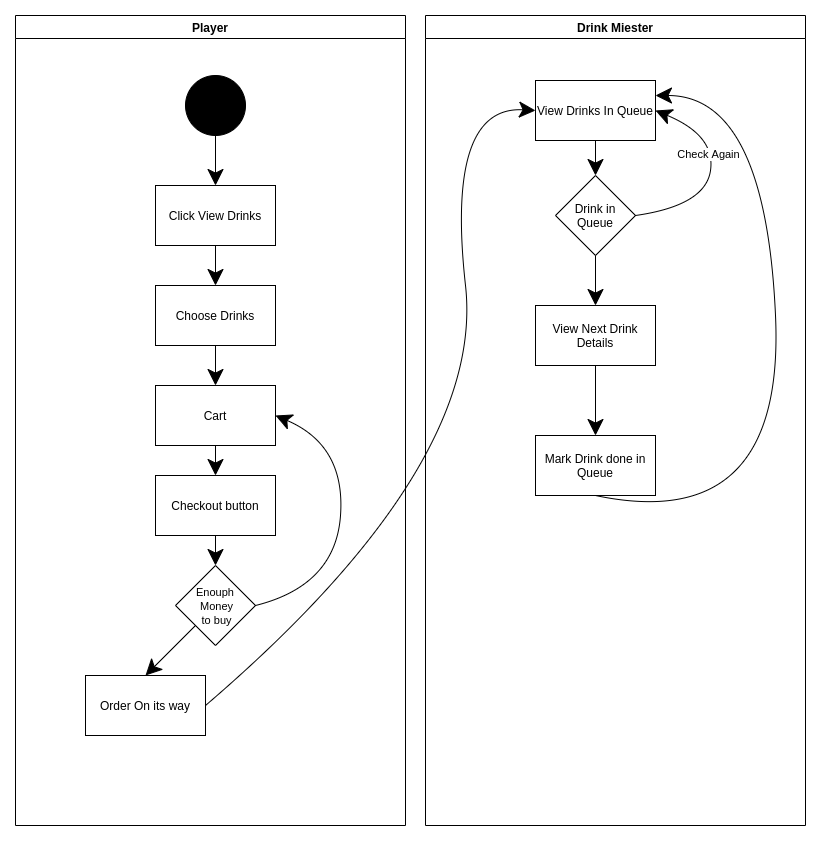

The diagram above was exported from draw.io. Its source (the exported page's mxGraphModel, read from the mxfile embedded in the PNG):
<mxGraphModel dx="1447" dy="902" grid="1" gridSize="10" guides="1" tooltips="1" connect="1" arrows="1" fold="1" page="1" pageScale="1" pageWidth="850" pageHeight="1100" math="0" shadow="0">
  <root>
    <mxCell id="0" />
    <mxCell id="1" parent="0" />
    <mxCell id="eQHqR8PKDkGWv3Fj0kYC-1" value="" style="ellipse;whiteSpace=wrap;html=1;aspect=fixed;hachureGap=4;pointerEvents=0;fillColor=#000000;" vertex="1" parent="1">
      <mxGeometry x="190" y="80" width="60" height="60" as="geometry" />
    </mxCell>
    <mxCell id="eQHqR8PKDkGWv3Fj0kYC-2" value="Click View Drinks" style="rounded=0;whiteSpace=wrap;html=1;hachureGap=4;pointerEvents=0;fillColor=#FFFFFF;" vertex="1" parent="1">
      <mxGeometry x="160" y="190" width="120" height="60" as="geometry" />
    </mxCell>
    <mxCell id="eQHqR8PKDkGWv3Fj0kYC-3" value="" style="endArrow=classic;html=1;startSize=14;endSize=14;sourcePerimeterSpacing=8;targetPerimeterSpacing=8;exitX=0.5;exitY=1;exitDx=0;exitDy=0;entryX=0.5;entryY=0;entryDx=0;entryDy=0;" edge="1" parent="1" source="eQHqR8PKDkGWv3Fj0kYC-1" target="eQHqR8PKDkGWv3Fj0kYC-2">
      <mxGeometry width="50" height="50" relative="1" as="geometry">
        <mxPoint x="70" y="190" as="sourcePoint" />
        <mxPoint x="120" y="140" as="targetPoint" />
      </mxGeometry>
    </mxCell>
    <mxCell id="eQHqR8PKDkGWv3Fj0kYC-4" value="Choose Drinks" style="rounded=0;whiteSpace=wrap;html=1;hachureGap=4;pointerEvents=0;fillColor=#FFFFFF;" vertex="1" parent="1">
      <mxGeometry x="160" y="290" width="120" height="60" as="geometry" />
    </mxCell>
    <mxCell id="eQHqR8PKDkGWv3Fj0kYC-5" value="" style="endArrow=classic;html=1;startSize=14;endSize=14;sourcePerimeterSpacing=8;targetPerimeterSpacing=8;entryX=0.5;entryY=0;entryDx=0;entryDy=0;exitX=0.5;exitY=1;exitDx=0;exitDy=0;" edge="1" parent="1" source="eQHqR8PKDkGWv3Fj0kYC-2" target="eQHqR8PKDkGWv3Fj0kYC-4">
      <mxGeometry width="50" height="50" relative="1" as="geometry">
        <mxPoint x="20" y="270" as="sourcePoint" />
        <mxPoint x="70" y="220" as="targetPoint" />
      </mxGeometry>
    </mxCell>
    <mxCell id="eQHqR8PKDkGWv3Fj0kYC-7" value="Checkout button" style="rounded=0;whiteSpace=wrap;html=1;hachureGap=4;pointerEvents=0;fillColor=#FFFFFF;" vertex="1" parent="1">
      <mxGeometry x="160" y="480" width="120" height="60" as="geometry" />
    </mxCell>
    <mxCell id="eQHqR8PKDkGWv3Fj0kYC-9" value="&lt;span style=&quot;font-size: 11px&quot;&gt;Enouph&lt;br&gt;&amp;nbsp;Money&lt;br&gt;&amp;nbsp;to buy&lt;/span&gt;" style="rhombus;whiteSpace=wrap;html=1;hachureGap=4;pointerEvents=0;fillColor=#FFFFFF;" vertex="1" parent="1">
      <mxGeometry x="180" y="570" width="80" height="80" as="geometry" />
    </mxCell>
    <mxCell id="eQHqR8PKDkGWv3Fj0kYC-10" value="" style="endArrow=classic;html=1;startSize=14;endSize=14;sourcePerimeterSpacing=8;targetPerimeterSpacing=8;exitX=0.5;exitY=1;exitDx=0;exitDy=0;entryX=0.5;entryY=0;entryDx=0;entryDy=0;" edge="1" parent="1" source="eQHqR8PKDkGWv3Fj0kYC-7" target="eQHqR8PKDkGWv3Fj0kYC-9">
      <mxGeometry width="50" height="50" relative="1" as="geometry">
        <mxPoint x="-40" y="740" as="sourcePoint" />
        <mxPoint x="10" y="690" as="targetPoint" />
      </mxGeometry>
    </mxCell>
    <mxCell id="eQHqR8PKDkGWv3Fj0kYC-11" value="Order On its way" style="rounded=0;whiteSpace=wrap;html=1;hachureGap=4;pointerEvents=0;fillColor=#FFFFFF;" vertex="1" parent="1">
      <mxGeometry x="90" y="680" width="120" height="60" as="geometry" />
    </mxCell>
    <mxCell id="eQHqR8PKDkGWv3Fj0kYC-12" value="" style="endArrow=classic;html=1;startSize=14;endSize=14;sourcePerimeterSpacing=8;targetPerimeterSpacing=8;exitX=0;exitY=1;exitDx=0;exitDy=0;entryX=0.5;entryY=0;entryDx=0;entryDy=0;" edge="1" parent="1" source="eQHqR8PKDkGWv3Fj0kYC-9" target="eQHqR8PKDkGWv3Fj0kYC-11">
      <mxGeometry width="50" height="50" relative="1" as="geometry">
        <mxPoint x="80" y="640" as="sourcePoint" />
        <mxPoint x="130" y="590" as="targetPoint" />
      </mxGeometry>
    </mxCell>
    <mxCell id="eQHqR8PKDkGWv3Fj0kYC-13" value="Cart" style="rounded=0;whiteSpace=wrap;html=1;hachureGap=4;pointerEvents=0;fillColor=#FFFFFF;" vertex="1" parent="1">
      <mxGeometry x="160" y="390" width="120" height="60" as="geometry" />
    </mxCell>
    <mxCell id="eQHqR8PKDkGWv3Fj0kYC-14" value="" style="curved=1;endArrow=classic;html=1;startSize=14;endSize=14;sourcePerimeterSpacing=8;targetPerimeterSpacing=8;exitX=1;exitY=0.5;exitDx=0;exitDy=0;entryX=1;entryY=0.5;entryDx=0;entryDy=0;" edge="1" parent="1" source="eQHqR8PKDkGWv3Fj0kYC-9" target="eQHqR8PKDkGWv3Fj0kYC-13">
      <mxGeometry width="50" height="50" relative="1" as="geometry">
        <mxPoint x="310" y="600" as="sourcePoint" />
        <mxPoint x="360" y="550" as="targetPoint" />
        <Array as="points">
          <mxPoint x="340" y="590" />
          <mxPoint x="350" y="450" />
        </Array>
      </mxGeometry>
    </mxCell>
    <mxCell id="eQHqR8PKDkGWv3Fj0kYC-15" value="" style="endArrow=classic;html=1;startSize=14;endSize=14;sourcePerimeterSpacing=8;targetPerimeterSpacing=8;exitX=0.5;exitY=1;exitDx=0;exitDy=0;entryX=0.5;entryY=0;entryDx=0;entryDy=0;" edge="1" parent="1" source="eQHqR8PKDkGWv3Fj0kYC-4" target="eQHqR8PKDkGWv3Fj0kYC-13">
      <mxGeometry width="50" height="50" relative="1" as="geometry">
        <mxPoint x="100" y="410" as="sourcePoint" />
        <mxPoint x="150" y="360" as="targetPoint" />
      </mxGeometry>
    </mxCell>
    <mxCell id="eQHqR8PKDkGWv3Fj0kYC-16" value="" style="endArrow=classic;html=1;startSize=14;endSize=14;sourcePerimeterSpacing=8;targetPerimeterSpacing=8;exitX=0.5;exitY=1;exitDx=0;exitDy=0;entryX=0.5;entryY=0;entryDx=0;entryDy=0;" edge="1" parent="1" source="eQHqR8PKDkGWv3Fj0kYC-13" target="eQHqR8PKDkGWv3Fj0kYC-7">
      <mxGeometry width="50" height="50" relative="1" as="geometry">
        <mxPoint x="10" y="560" as="sourcePoint" />
        <mxPoint x="60" y="510" as="targetPoint" />
      </mxGeometry>
    </mxCell>
    <mxCell id="eQHqR8PKDkGWv3Fj0kYC-20" value="Player" style="swimlane;hachureGap=4;pointerEvents=0;fillColor=#FFFFFF;" vertex="1" parent="1">
      <mxGeometry x="20" y="20" width="390" height="810" as="geometry" />
    </mxCell>
    <mxCell id="eQHqR8PKDkGWv3Fj0kYC-23" value="" style="curved=1;endArrow=classic;html=1;startSize=14;endSize=14;sourcePerimeterSpacing=8;targetPerimeterSpacing=8;exitX=1;exitY=0.5;exitDx=0;exitDy=0;entryX=0;entryY=0.5;entryDx=0;entryDy=0;" edge="1" parent="1" source="eQHqR8PKDkGWv3Fj0kYC-11" target="eQHqR8PKDkGWv3Fj0kYC-24">
      <mxGeometry width="50" height="50" relative="1" as="geometry">
        <mxPoint x="630" y="570" as="sourcePoint" />
        <mxPoint x="530" y="90" as="targetPoint" />
        <Array as="points">
          <mxPoint x="490" y="470" />
          <mxPoint x="450" y="110" />
        </Array>
      </mxGeometry>
    </mxCell>
    <mxCell id="eQHqR8PKDkGWv3Fj0kYC-24" value="View Drinks In Queue" style="rounded=0;whiteSpace=wrap;html=1;hachureGap=4;pointerEvents=0;fillColor=#FFFFFF;" vertex="1" parent="1">
      <mxGeometry x="540" y="85" width="120" height="60" as="geometry" />
    </mxCell>
    <mxCell id="eQHqR8PKDkGWv3Fj0kYC-29" value="Drink Miester" style="swimlane;hachureGap=4;pointerEvents=0;fillColor=#FFFFFF;" vertex="1" parent="1">
      <mxGeometry x="430" y="20" width="380" height="810" as="geometry" />
    </mxCell>
    <mxCell id="eQHqR8PKDkGWv3Fj0kYC-25" value="Mark Drink done in Queue" style="rounded=0;whiteSpace=wrap;html=1;hachureGap=4;pointerEvents=0;fillColor=#FFFFFF;" vertex="1" parent="eQHqR8PKDkGWv3Fj0kYC-29">
      <mxGeometry x="110" y="420" width="120" height="60" as="geometry" />
    </mxCell>
    <mxCell id="eQHqR8PKDkGWv3Fj0kYC-26" value="View Next Drink Details" style="rounded=0;whiteSpace=wrap;html=1;hachureGap=4;pointerEvents=0;fillColor=#FFFFFF;" vertex="1" parent="eQHqR8PKDkGWv3Fj0kYC-29">
      <mxGeometry x="110" y="290" width="120" height="60" as="geometry" />
    </mxCell>
    <mxCell id="eQHqR8PKDkGWv3Fj0kYC-28" value="" style="endArrow=classic;html=1;startSize=14;endSize=14;sourcePerimeterSpacing=8;targetPerimeterSpacing=8;exitX=0.5;exitY=1;exitDx=0;exitDy=0;entryX=0.5;entryY=0;entryDx=0;entryDy=0;" edge="1" parent="eQHqR8PKDkGWv3Fj0kYC-29" source="eQHqR8PKDkGWv3Fj0kYC-26" target="eQHqR8PKDkGWv3Fj0kYC-25">
      <mxGeometry width="50" height="50" relative="1" as="geometry">
        <mxPoint x="300" y="440" as="sourcePoint" />
        <mxPoint x="350" y="390" as="targetPoint" />
      </mxGeometry>
    </mxCell>
    <mxCell id="eQHqR8PKDkGWv3Fj0kYC-31" value="Drink in Queue" style="rhombus;whiteSpace=wrap;html=1;hachureGap=4;pointerEvents=0;fillColor=#FFFFFF;" vertex="1" parent="eQHqR8PKDkGWv3Fj0kYC-29">
      <mxGeometry x="130" y="160" width="80" height="80" as="geometry" />
    </mxCell>
    <mxCell id="eQHqR8PKDkGWv3Fj0kYC-35" value="" style="endArrow=classic;html=1;startSize=14;endSize=14;sourcePerimeterSpacing=8;targetPerimeterSpacing=8;exitX=0.5;exitY=1;exitDx=0;exitDy=0;" edge="1" parent="eQHqR8PKDkGWv3Fj0kYC-29" source="eQHqR8PKDkGWv3Fj0kYC-31">
      <mxGeometry width="50" height="50" relative="1" as="geometry">
        <mxPoint x="300" y="290" as="sourcePoint" />
        <mxPoint x="170" y="290" as="targetPoint" />
      </mxGeometry>
    </mxCell>
    <mxCell id="eQHqR8PKDkGWv3Fj0kYC-37" value="" style="curved=1;endArrow=classic;html=1;startSize=14;endSize=14;sourcePerimeterSpacing=8;targetPerimeterSpacing=8;exitX=0.5;exitY=1;exitDx=0;exitDy=0;" edge="1" parent="eQHqR8PKDkGWv3Fj0kYC-29" source="eQHqR8PKDkGWv3Fj0kYC-25">
      <mxGeometry width="50" height="50" relative="1" as="geometry">
        <mxPoint x="300" y="520" as="sourcePoint" />
        <mxPoint x="230" y="80" as="targetPoint" />
        <Array as="points">
          <mxPoint x="360" y="520" />
          <mxPoint x="340" y="80" />
        </Array>
      </mxGeometry>
    </mxCell>
    <mxCell id="eQHqR8PKDkGWv3Fj0kYC-32" value="" style="curved=1;endArrow=classic;html=1;startSize=14;endSize=14;sourcePerimeterSpacing=8;targetPerimeterSpacing=8;exitX=1;exitY=0.5;exitDx=0;exitDy=0;entryX=1;entryY=0.5;entryDx=0;entryDy=0;" edge="1" parent="1" source="eQHqR8PKDkGWv3Fj0kYC-31" target="eQHqR8PKDkGWv3Fj0kYC-24">
      <mxGeometry width="50" height="50" relative="1" as="geometry">
        <mxPoint x="670" y="230" as="sourcePoint" />
        <mxPoint x="710" y="120" as="targetPoint" />
        <Array as="points">
          <mxPoint x="710" y="210" />
          <mxPoint x="720" y="140" />
        </Array>
      </mxGeometry>
    </mxCell>
    <mxCell id="eQHqR8PKDkGWv3Fj0kYC-33" value="Check Again" style="edgeLabel;html=1;align=center;verticalAlign=middle;resizable=0;points=[];" vertex="1" connectable="0" parent="eQHqR8PKDkGWv3Fj0kYC-32">
      <mxGeometry x="0.1713" y="5" relative="1" as="geometry">
        <mxPoint y="-1" as="offset" />
      </mxGeometry>
    </mxCell>
    <mxCell id="eQHqR8PKDkGWv3Fj0kYC-34" value="" style="endArrow=classic;html=1;startSize=14;endSize=14;sourcePerimeterSpacing=8;targetPerimeterSpacing=8;exitX=0.5;exitY=1;exitDx=0;exitDy=0;entryX=0.5;entryY=0;entryDx=0;entryDy=0;" edge="1" parent="1" source="eQHqR8PKDkGWv3Fj0kYC-24" target="eQHqR8PKDkGWv3Fj0kYC-31">
      <mxGeometry width="50" height="50" relative="1" as="geometry">
        <mxPoint x="490" y="200" as="sourcePoint" />
        <mxPoint x="540" y="150" as="targetPoint" />
      </mxGeometry>
    </mxCell>
  </root>
</mxGraphModel>